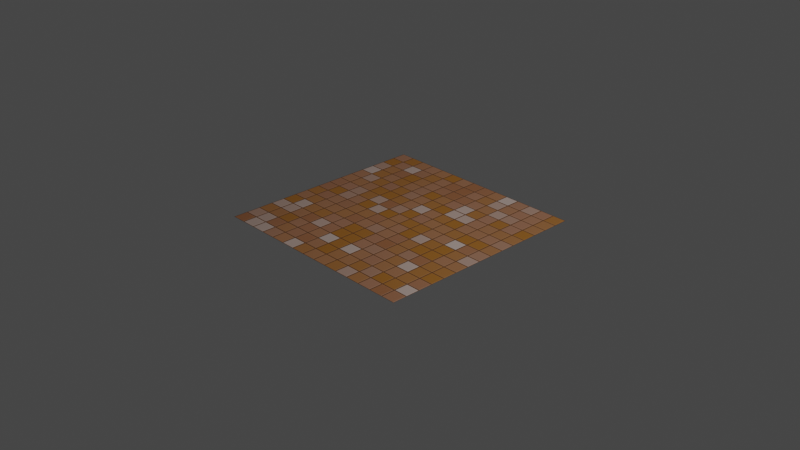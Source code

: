 # Source: plane_1.blend  (saved by Blender 2.90.8; exported with 4.5.12 LTS)
import bpy
from mathutils import Matrix  # noqa: F401  (used for matrix-valued properties, if any)

bpy.ops.wm.read_factory_settings(use_empty=True)
scene = bpy.context.scene
scene.name = 'Scene'

# ---- collections
col_collection = bpy.data.collections.new('Collection'); scene.collection.children.link(col_collection)

# ---- materials (node trees are filled in below, after node groups)
mat_tiles = bpy.data.materials.new('tiles')
mat_tiles.use_transparent_shadow = False

# ---- material node trees
mat_tiles.use_nodes = True; mat_tiles.node_tree.nodes.clear()
_N = mat_tiles.node_tree.nodes; _L = mat_tiles.node_tree.links
n0 = _N.new('ShaderNodeBsdfPrincipled'); n0.name = 'Principled BSDF'; n0.location = (173, 300)
n0.distribution = 'GGX'
n0.subsurface_method = 'BURLEY'
n0.inputs[3].default_value = 1.45
n0.inputs[27].default_value = (0.0, 0.0, 0.0, 1.0)
n0.inputs[28].default_value = 1.0
n1 = _N.new('ShaderNodeOutputMaterial'); n1.name = 'Material Output'; n1.location = (463, 300)
n2 = _N.new('ShaderNodeBump'); n2.name = 'Bump'; n2.location = (-8, -62)
n2.inputs[0].default_value = 0.34
n2.inputs[1].default_value = 1.0
n2.inputs[2].default_value = 1.0
n3 = _N.new('ShaderNodeTexNoise'); n3.name = 'Noise Texture'; n3.location = (-547, -317)
n3.inputs[2].default_value = 1.0
n4 = _N.new('ShaderNodeTexBrick'); n4.name = 'Brick Texture'; n4.location = (-880, -57)
n4.offset = 0.0
n4.inputs[4].default_value = 15.0
n4.inputs[5].default_value = 0.05
n4.inputs[6].default_value = 0.75
n4.inputs[8].default_value = 1.0
n4.inputs[9].default_value = 1.0
n5 = _N.new('ShaderNodeMix'); n5.name = 'Mix.001'; n5.location = (-279, -161)
n5.data_type = 'RGBA'
n5.inputs[0].default_value = 0.7867
n6 = _N.new('ShaderNodeValToRGB'); n6.name = 'ColorRamp'; n6.location = (-449, 111)
while len(n6.color_ramp.elements) > 1: n6.color_ramp.elements.remove(n6.color_ramp.elements[-1])
n6.color_ramp.elements[0].position = 0.2609; n6.color_ramp.elements[0].color = (0.3064, 0.1191, 0.01404, 1.0)
_e = n6.color_ramp.elements.new(0.5797); _e.color = (0.3109, 0.1462, 0.08604, 1.0)
_e = n6.color_ramp.elements.new(0.6413); _e.color = (0.2716, 0.1054, 0.04015, 1.0)
_e = n6.color_ramp.elements.new(1.0); _e.color = (0.7066, 0.7066, 0.7066, 1.0)
n7 = _N.new('ShaderNodeMix'); n7.name = 'Mix'; n7.location = (-47, 199)
n7.data_type = 'RGBA'
n7.inputs[7].default_value = (0.09264, 0.03787, 0.01679, 1.0)
_L.new(n0.outputs[0], n1.inputs[0])
_L.new(n4.outputs[0], n6.inputs[0])
_L.new(n6.outputs[0], n7.inputs[6])
_L.new(n7.outputs[2], n0.inputs[0])
_L.new(n4.outputs[1], n7.inputs[0])
_L.new(n4.outputs[0], n5.inputs[6])
_L.new(n2.outputs[0], n0.inputs[5])
_L.new(n5.outputs[2], n2.inputs[3])
_L.new(n3.outputs[1], n5.inputs[7])
_L.new(n5.outputs[2], n0.inputs[2])
n1.is_active_output = True

# ---- world
world_world = bpy.data.worlds.new('World'); scene.world = world_world
world_world.use_nodes = True; world_world.node_tree.nodes.clear()
_N = world_world.node_tree.nodes; _L = world_world.node_tree.links
n0 = _N.new('ShaderNodeOutputWorld'); n0.name = 'World Output'; n0.location = (300, 300)
n1 = _N.new('ShaderNodeBackground'); n1.name = 'Background'; n1.location = (10, 300)
n1.inputs[0].default_value = (0.05088, 0.05088, 0.05088, 1.0)
_L.new(n1.outputs[0], n0.inputs[0])
n0.is_active_output = True
world_world.color = (0.05088, 0.05088, 0.05088)
world_world.use_sun_shadow = False
world_world.sun_shadow_jitter_overblur = 0.0

# ---- cameras
cam_camera = bpy.data.cameras.new('Camera')
cam_camera.clip_end = 100.0
cam_camera.ortho_scale = 7.314

# ---- lights
light_light = bpy.data.lights.new('Light', 'POINT')
light_light.transmission_factor = 0.0
light_light.energy = 1000.0
light_light.shadow_soft_size = 0.1
light_light.shadow_maximum_resolution = 0.006
light_light.use_absolute_resolution = True

# ---- meshes
me_plane = bpy.data.meshes.new('Plane')
me_plane.from_pydata([(-1.0, -1.0, 0.0), (1.0, -1.0, 0.0), (-1.0, 1.0, 0.0), (1.0, 1.0, 0.0)], [], [(0, 1, 3, 2)])
_uv = me_plane.uv_layers.new(name='UVMap')
_uv.uv.foreach_set('vector', [0.0, 0.0, 1.0, 0.0, 1.0, 1.0, 0.0, 1.0])
me_plane.materials.append(mat_tiles)
me_plane.use_remesh_fix_poles = True
me_plane.use_remesh_preserve_attributes = False
me_plane.use_mirror_vertex_groups = False
me_plane.update()

# ---- objects
ob_light = bpy.data.objects.new('Light', light_light)
ob_camera = bpy.data.objects.new('Camera', cam_camera)
ob_plane = bpy.data.objects.new('Plane', me_plane)

# ---- transforms, parenting, visibility, modifiers, constraints
ob_light.location = (4.076, 1.005, 5.904)
ob_light.rotation_euler = (0.6503, 0.05522, 1.866)
ob_light.lock_rotations_4d = False
ob_light.empty_display_type = 'ARROWS'
ob_light.color = (0.0, 0.0, 0.0, 0.0)
ob_light.lineart.crease_threshold = 0.0
ob_camera.location = (7.359, -6.926, 4.958)
ob_camera.rotation_euler = (1.109, 0.0, 0.8149)
ob_camera.lock_rotations_4d = False
ob_camera.empty_display_type = 'ARROWS'
ob_camera.color = (0.0, 0.0, 0.0, 0.0)
ob_camera.display_type = 'WIRE'
ob_camera.lineart.crease_threshold = 0.0
ob_plane.location = (0.0, 0.0, 0.0)
ob_plane.scale = (1.186, 1.186, 1.186)
ob_plane.lineart.crease_threshold = 0.0

# ---- collection membership
col_collection.objects.link(ob_light)
col_collection.objects.link(ob_camera)
col_collection.objects.link(ob_plane)

# ---- scene / render settings (as saved in the file)
scene.camera = ob_camera
scene.frame_start = 1; scene.frame_end = 250; scene.frame_set(1)
scene.render.engine = 'BLENDER_EEVEE_NEXT'
scene.cycles.use_denoising = False
scene.cycles.samples = 128
scene.cycles.sampling_pattern = 'TABULATED_SOBOL'
scene.cycles.use_adaptive_sampling = False
scene.cycles.use_light_tree = False
scene.view_settings.view_transform = 'Filmic'
bpy.context.view_layer.update()
